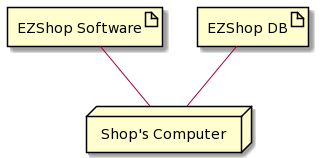

The diagram above was rendered by PlantUML. Its source (embedded in the PNG):
@startuml
artifact "EZShop Software" as s
artifact "EZShop DB" as db
node "Shop's Computer" as n
s -- n
db -- n
@enduml